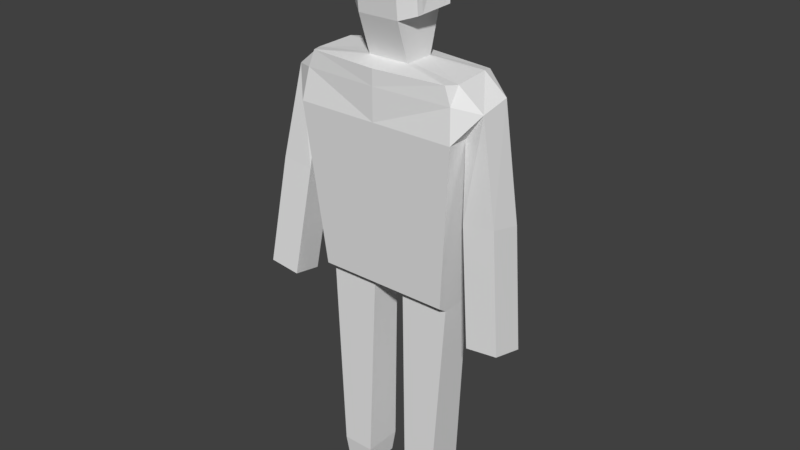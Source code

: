 # Source: LowResPlayerModel.blend  (saved by Blender 2.79.0; exported with 4.5.12 LTS)
import bpy
from mathutils import Matrix  # noqa: F401  (used for matrix-valued properties, if any)

bpy.ops.wm.read_factory_settings(use_empty=True)
scene = bpy.context.scene
scene.name = 'Scene'

# ---- collections
col_collection_1 = bpy.data.collections.new('Collection 1'); scene.collection.children.link(col_collection_1)

# ---- world
world_world = bpy.data.worlds.new('World'); scene.world = world_world
world_world.color = (0.05088, 0.05088, 0.05088)
world_world.use_sun_shadow = False
world_world.sun_shadow_jitter_overblur = 0.0
world_world.cycles.sampling_method = 'MANUAL'

# ---- meshes
me_cube_002 = bpy.data.meshes.new('Cube.002')
me_cube_002.from_pydata([(0.06685, -0.06483, -0.2613), (0.0, -0.1441, 0.4161), (0.06685, 0.064, -0.2613), (0.0, 0.1441, 0.4161), (0.2649, -0.06483, -0.2613), (0.3271, -0.1441, 0.4161), (0.2649, 0.064, -0.2613), (0.3271, 0.1441, 0.4161), (0.0, -0.1035, -0.2339), (0.0, 0.1027, -0.2339), (0.2675, 0.1027, -0.2339), (0.2675, -0.1035, -0.2339), (0.09014, 0.07861, -1.05), (0.09014, -0.07861, -1.05), (0.2204, 0.07861, -1.048), (0.2204, -0.07861, -1.048), (0.09944, 0.06839, -1.137), (0.09944, -0.06839, -1.137), (0.2128, 0.06839, -1.136), (0.2128, -0.06839, -1.136), (0.0, -0.1441, 0.5444), (0.0, 0.1441, 0.5444), (0.3102, 0.1394, 0.5504), (0.3101, -0.1233, 0.54), (0.2204, -0.05528, -1.048), (0.09014, -0.05528, -1.05), (0.0, -0.07291, -0.2339), (0.2675, -0.07291, -0.2339), (0.0, -0.1441, 0.6073), (0.0, 0.1441, 0.6073), (0.2804, 0.1307, 0.5969), (0.2845, -0.1204, 0.6073), (0.3279, -0.06083, 0.4173), (0.2649, -0.04571, -0.2613), (0.0, -0.1013, 0.4161), (0.06685, -0.04571, -0.2613), (0.0, -0.06068, 0.6195), (0.0, 0.06068, 0.6195), (0.08315, 0.06068, 0.6195), (0.08315, -0.06068, 0.6195), (0.0, -0.1123, 0.7749), (0.0, 0.1042, 0.7749), (0.08315, 0.1042, 0.7749), (0.08315, -0.1123, 0.7749), (0.0, -0.1441, 1.082), (0.0, 0.1441, 1.082), (0.08315, 0.1441, 1.082), (0.08315, -0.1441, 1.082), (0.1568, 0.06701, 0.8076), (0.1339, -0.07087, 0.7907), (0.1406, 0.09968, 1.071), (0.1351, -0.09266, 1.067), (0.09944, -0.04809, -1.137), (0.2128, -0.04809, -1.136), (0.0, -0.1013, 0.5444), (0.4031, -0.06878, 0.5206), (0.0, -0.1013, 0.6073), (0.3048, -0.07442, 0.6016), (0.0, -0.04267, 0.6195), (0.08315, -0.04267, 0.6195), (0.0, -0.08017, 0.7749), (0.08315, -0.08017, 0.7749), (0.0, -0.1013, 1.082), (0.08315, -0.1013, 1.082), (0.1373, -0.05041, 0.7932), (0.136, -0.06411, 1.067), (0.0, 0.09417, 0.4161), (0.2649, 0.04168, -0.2613), (0.0, 0.06696, -0.2339), (0.2204, 0.05137, -1.048), (0.2128, 0.04469, -1.136), (0.0, 0.09417, 0.5444), (0.08315, 0.03965, 0.6195), (0.296, 0.07928, 0.6074), (0.4031, 0.05508, 0.544), (0.09944, 0.04469, -1.137), (0.0, 0.09417, 0.6073), (0.09014, 0.05137, -1.05), (0.2675, 0.06696, -0.2339), (0.3279, 0.06303, 0.4407), (0.06685, 0.04168, -0.2613), (0.0, 0.03965, 0.6195), (0.0, 0.0667, 0.7749), (0.0, 0.09417, 1.082), (0.08315, 0.0667, 0.7749), (0.08315, 0.09417, 1.082), (0.1528, 0.04312, 0.8047), (0.1396, 0.06635, 1.07), (0.4863, 0.02748, 0.1182), (0.4788, -0.09608, 0.1441), (0.3591, 0.02919, 0.1012), (0.3516, -0.09438, 0.1272), (0.5448, -0.01225, -0.3296), (0.5373, -0.1358, -0.3037), (0.4176, -0.01054, -0.3466), (0.4101, -0.1341, -0.3207)], [], [(68, 66, 3, 9), (9, 3, 7, 10), (27, 32, 5, 11), (11, 5, 1, 8), (2, 6, 14, 12), (34, 1, 20, 54), (4, 11, 8, 0), (33, 27, 11, 4), (2, 9, 10, 6), (80, 68, 9, 2), (24, 15, 19, 53), (80, 2, 12, 77), (33, 4, 15, 24), (4, 0, 13, 15), (52, 53, 19, 17), (77, 12, 16, 75), (15, 13, 17, 19), (12, 14, 18, 16), (20, 23, 31, 28), (1, 5, 23, 20), (7, 3, 21, 22), (76, 56, 58, 81), (85, 63, 65, 87), (39, 59, 61, 43), (81, 58, 60, 82), (85, 83, 62, 63), (30, 29, 37, 38), (22, 21, 29, 30), (74, 22, 30, 73), (54, 20, 28, 56), (82, 60, 62, 83), (49, 64, 65, 51), (43, 61, 64, 49), (79, 7, 22, 74), (36, 39, 43, 40), (73, 30, 38, 72), (56, 28, 36, 58), (28, 31, 39, 36), (63, 47, 51, 65), (38, 37, 41, 42), (72, 38, 42, 84), (58, 36, 40, 60), (63, 62, 44, 47), (60, 40, 44, 62), (40, 43, 47, 44), (42, 41, 45, 46), (86, 48, 50, 87), (84, 42, 48, 86), (47, 43, 49, 51), (42, 46, 50, 48), (31, 57, 59, 39), (5, 32, 55, 23), (71, 54, 56, 76), (23, 55, 57, 31), (13, 25, 52, 17), (75, 70, 53, 52), (67, 33, 24, 69), (0, 35, 25, 13), (69, 24, 53, 70), (0, 8, 26, 35), (67, 78, 27, 33), (66, 34, 54, 71), (78, 79, 32, 27), (8, 1, 34, 26), (10, 7, 79, 78), (3, 66, 71, 21), (6, 10, 78, 67), (14, 69, 70, 18), (6, 67, 69, 14), (16, 18, 70, 75), (21, 71, 76, 29), (61, 84, 86, 64), (64, 86, 87, 65), (59, 72, 84, 61), (57, 73, 72, 59), (74, 55, 89, 88), (41, 82, 83, 45), (55, 74, 73, 57), (46, 45, 83, 85), (37, 81, 82, 41), (46, 85, 87, 50), (29, 76, 81, 37), (25, 77, 75, 52), (35, 80, 77, 25), (35, 26, 68, 80), (26, 34, 66, 68), (90, 88, 92, 94), (32, 79, 90, 91), (79, 74, 88, 90), (55, 32, 91, 89), (95, 94, 92, 93), (91, 90, 94, 95), (89, 91, 95, 93), (88, 89, 93, 92)])
me_cube_002.use_remesh_preserve_volume = False
me_cube_002.use_remesh_preserve_attributes = False
me_cube_002.use_mirror_vertex_groups = False
me_cube_002.update()

# ---- objects
ob_cube = bpy.data.objects.new('Cube', me_cube_002)

# ---- transforms, parenting, visibility, modifiers, constraints
ob_cube.location = (0.0, 0.0, 0.0)
ob_cube.lineart.crease_threshold = 0.0
_m = ob_cube.modifiers.new('Mirror', 'MIRROR')
_m.use_clip = True
_m.merge_threshold = 0.0

# ---- collection membership
col_collection_1.objects.link(ob_cube)

# ---- scene / render settings (as saved in the file)
scene.frame_start = 1; scene.frame_end = 250; scene.frame_set(1)
scene.render.engine = 'BLENDER_EEVEE_NEXT'
scene.render.resolution_percentage = 50
scene.render.dither_intensity = 0.0
scene.cycles.use_denoising = False
scene.cycles.samples = 128
scene.cycles.sampling_pattern = 'TABULATED_SOBOL'
scene.cycles.use_adaptive_sampling = False
scene.cycles.use_light_tree = False
scene.cycles.blur_glossy = 0.0
scene.cycles.sample_clamp_indirect = 0.0
scene.view_settings.view_transform = 'Standard'
bpy.context.view_layer.update()

# ---- added for rendering (the .blend has no active camera and no usable light): camera, sun
cam_auto = bpy.data.cameras.new('AutoCamera')
cam_auto.lens = 50.0
cam_auto.sensor_width = 36.0
cam_auto.clip_end = 1000.0
ob_auto_camera = bpy.data.objects.new('AutoCamera', cam_auto)
scene.collection.objects.link(ob_auto_camera)
ob_auto_camera.location = (2.30247, -2.76296, 1.81421)
ob_auto_camera.rotation_euler = (1.09748, -7.21219e-08, 0.694738)
scene.camera = ob_auto_camera
light_auto_sun = bpy.data.lights.new('AutoSun', 'SUN')
light_auto_sun.energy = 3.0
light_auto_sun.angle = 0.0523599
ob_auto_sun = bpy.data.objects.new('AutoSun', light_auto_sun)
scene.collection.objects.link(ob_auto_sun)
ob_auto_sun.rotation_euler = (0.872665, 0.174533, 0.523599)
bpy.context.view_layer.update()
